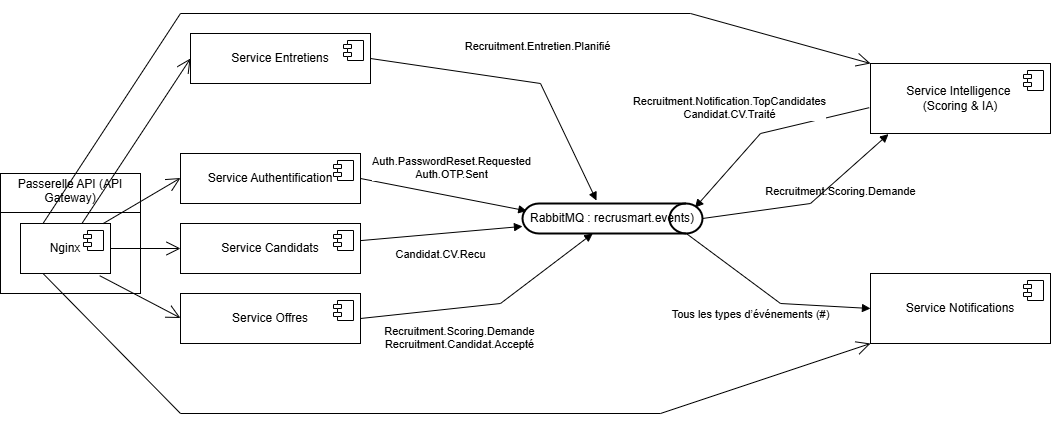

The diagram above was exported from draw.io. Its source (the exported page's mxGraphModel, read from the mxfile embedded in the PNG):
<mxGraphModel dx="1280" dy="1405" grid="1" gridSize="10" guides="1" tooltips="1" connect="1" arrows="1" fold="1" page="1" pageScale="1" pageWidth="827" pageHeight="1169" math="0" shadow="0">
  <root>
    <mxCell id="0" />
    <mxCell id="1" parent="0" />
    <UserObject label="&lt;div&gt;&lt;br&gt;&lt;/div&gt;RabbitMQ : recrusmart.events)&lt;div&gt;&lt;br&gt;&lt;/div&gt;" link="&#10;RabbitMQ (exchange: recrusmart.events)&#10;&#10;" id="GPwJ76znKQglbkhfOzvc-2">
      <mxCell style="strokeWidth=2;html=1;shape=mxgraph.flowchart.direct_data;whiteSpace=wrap;" parent="1" vertex="1">
        <mxGeometry x="532" y="270" width="180" height="30" as="geometry" />
      </mxCell>
    </UserObject>
    <mxCell id="GPwJ76znKQglbkhfOzvc-3" value="&lt;p style=&quot;margin:0px;margin-top:4px;text-align:center;&quot;&gt;Passerelle API (API Gateway)&lt;/p&gt;&lt;hr size=&quot;1&quot; style=&quot;border-style:solid;&quot;&gt;&lt;div style=&quot;height:2px;&quot;&gt;&lt;/div&gt;" style="verticalAlign=top;align=left;overflow=fill;html=1;whiteSpace=wrap;" parent="1" vertex="1">
      <mxGeometry x="10" y="240" width="140" height="120" as="geometry" />
    </mxCell>
    <mxCell id="GPwJ76znKQglbkhfOzvc-4" value="Nginx" style="html=1;dropTarget=0;whiteSpace=wrap;" parent="1" vertex="1">
      <mxGeometry x="30" y="290" width="90" height="50" as="geometry" />
    </mxCell>
    <mxCell id="GPwJ76znKQglbkhfOzvc-5" value="" style="shape=module;jettyWidth=8;jettyHeight=4;" parent="GPwJ76znKQglbkhfOzvc-4" vertex="1">
      <mxGeometry x="1" width="20" height="20" relative="1" as="geometry">
        <mxPoint x="-27" y="7" as="offset" />
      </mxGeometry>
    </mxCell>
    <mxCell id="GPwJ76znKQglbkhfOzvc-6" value="Service Entretiens" style="html=1;dropTarget=0;whiteSpace=wrap;" parent="1" vertex="1">
      <mxGeometry x="200" y="100" width="180" height="50" as="geometry" />
    </mxCell>
    <mxCell id="GPwJ76znKQglbkhfOzvc-7" value="" style="shape=module;jettyWidth=8;jettyHeight=4;" parent="GPwJ76znKQglbkhfOzvc-6" vertex="1">
      <mxGeometry x="1" width="20" height="20" relative="1" as="geometry">
        <mxPoint x="-27" y="7" as="offset" />
      </mxGeometry>
    </mxCell>
    <mxCell id="GPwJ76znKQglbkhfOzvc-8" value="Service Authentification" style="html=1;dropTarget=0;whiteSpace=wrap;" parent="1" vertex="1">
      <mxGeometry x="190" y="220" width="180" height="50" as="geometry" />
    </mxCell>
    <mxCell id="GPwJ76znKQglbkhfOzvc-9" value="" style="shape=module;jettyWidth=8;jettyHeight=4;" parent="GPwJ76znKQglbkhfOzvc-8" vertex="1">
      <mxGeometry x="1" width="20" height="20" relative="1" as="geometry">
        <mxPoint x="-27" y="7" as="offset" />
      </mxGeometry>
    </mxCell>
    <mxCell id="GPwJ76znKQglbkhfOzvc-11" value="Service Offres" style="html=1;dropTarget=0;whiteSpace=wrap;" parent="1" vertex="1">
      <mxGeometry x="190" y="360" width="180" height="50" as="geometry" />
    </mxCell>
    <mxCell id="GPwJ76znKQglbkhfOzvc-12" value="" style="shape=module;jettyWidth=8;jettyHeight=4;" parent="GPwJ76znKQglbkhfOzvc-11" vertex="1">
      <mxGeometry x="1" width="20" height="20" relative="1" as="geometry">
        <mxPoint x="-27" y="7" as="offset" />
      </mxGeometry>
    </mxCell>
    <mxCell id="GPwJ76znKQglbkhfOzvc-13" value="Service Candidats" style="html=1;dropTarget=0;whiteSpace=wrap;" parent="1" vertex="1">
      <mxGeometry x="190" y="290" width="180" height="50" as="geometry" />
    </mxCell>
    <mxCell id="GPwJ76znKQglbkhfOzvc-14" value="" style="shape=module;jettyWidth=8;jettyHeight=4;" parent="GPwJ76znKQglbkhfOzvc-13" vertex="1">
      <mxGeometry x="1" width="20" height="20" relative="1" as="geometry">
        <mxPoint x="-27" y="7" as="offset" />
      </mxGeometry>
    </mxCell>
    <mxCell id="GPwJ76znKQglbkhfOzvc-15" value="Recruitment.Entretien.Planifié" style="html=1;verticalAlign=bottom;endArrow=block;curved=0;rounded=0;entryX=0.411;entryY=-0.1;entryDx=0;entryDy=0;entryPerimeter=0;exitX=1;exitY=0.5;exitDx=0;exitDy=0;" parent="1" target="GPwJ76znKQglbkhfOzvc-2" edge="1" source="GPwJ76znKQglbkhfOzvc-6">
      <mxGeometry x="0.0873" y="27" width="80" relative="1" as="geometry">
        <mxPoint x="374" y="174.5" as="sourcePoint" />
        <mxPoint x="454" y="174.5" as="targetPoint" />
        <Array as="points">
          <mxPoint x="550" y="150" />
        </Array>
        <mxPoint as="offset" />
      </mxGeometry>
    </mxCell>
    <mxCell id="GPwJ76znKQglbkhfOzvc-16" value="&lt;div&gt;Auth.PasswordReset.Requested&lt;/div&gt;&lt;div&gt;Auth.OTP.Sent&lt;/div&gt;" style="html=1;verticalAlign=bottom;endArrow=block;curved=0;rounded=0;exitX=1;exitY=0.5;exitDx=0;exitDy=0;entryX=0.024;entryY=0.247;entryDx=0;entryDy=0;entryPerimeter=0;" parent="1" source="GPwJ76znKQglbkhfOzvc-8" target="GPwJ76znKQglbkhfOzvc-2" edge="1">
      <mxGeometry x="0.0539" y="12" width="80" relative="1" as="geometry">
        <mxPoint x="440" y="290" as="sourcePoint" />
        <mxPoint x="520" y="290" as="targetPoint" />
        <mxPoint as="offset" />
      </mxGeometry>
    </mxCell>
    <mxCell id="GPwJ76znKQglbkhfOzvc-17" value="Candidat.CV.Recu" style="html=1;verticalAlign=bottom;endArrow=block;curved=0;rounded=0;" parent="1" source="GPwJ76znKQglbkhfOzvc-13" target="GPwJ76znKQglbkhfOzvc-2" edge="1">
      <mxGeometry x="-0.0445" y="-30" width="80" relative="1" as="geometry">
        <mxPoint x="440" y="290" as="sourcePoint" />
        <mxPoint x="520" y="290" as="targetPoint" />
        <mxPoint as="offset" />
      </mxGeometry>
    </mxCell>
    <mxCell id="GPwJ76znKQglbkhfOzvc-18" value="&lt;div&gt;Recruitment.Scoring.Demande&lt;/div&gt;&lt;div&gt;Recruitment.Candidat.Accepté&lt;/div&gt;" style="html=1;verticalAlign=bottom;endArrow=block;curved=0;rounded=0;exitX=1;exitY=0.5;exitDx=0;exitDy=0;" parent="1" source="GPwJ76znKQglbkhfOzvc-11" target="GPwJ76znKQglbkhfOzvc-2" edge="1">
      <mxGeometry x="-0.254" y="-45" width="80" relative="1" as="geometry">
        <mxPoint x="440" y="290" as="sourcePoint" />
        <mxPoint x="520" y="290" as="targetPoint" />
        <Array as="points">
          <mxPoint x="510" y="370" />
        </Array>
        <mxPoint as="offset" />
      </mxGeometry>
    </mxCell>
    <mxCell id="GPwJ76znKQglbkhfOzvc-19" value="" style="endArrow=open;endFill=1;endSize=12;html=1;rounded=0;exitX=0.88;exitY=1.044;exitDx=0;exitDy=0;exitPerimeter=0;" parent="1" source="GPwJ76znKQglbkhfOzvc-4" edge="1">
      <mxGeometry width="160" relative="1" as="geometry">
        <mxPoint x="30" y="384.5" as="sourcePoint" />
        <mxPoint x="190" y="384.5" as="targetPoint" />
      </mxGeometry>
    </mxCell>
    <mxCell id="GPwJ76znKQglbkhfOzvc-20" value="" style="endArrow=open;endFill=1;endSize=12;html=1;rounded=0;entryX=0;entryY=0.5;entryDx=0;entryDy=0;exitX=1;exitY=0.5;exitDx=0;exitDy=0;" parent="1" source="GPwJ76znKQglbkhfOzvc-4" target="GPwJ76znKQglbkhfOzvc-13" edge="1">
      <mxGeometry width="160" relative="1" as="geometry">
        <mxPoint x="40" y="314.5" as="sourcePoint" />
        <mxPoint x="200" y="314.5" as="targetPoint" />
      </mxGeometry>
    </mxCell>
    <mxCell id="GPwJ76znKQglbkhfOzvc-21" value="" style="endArrow=open;endFill=1;endSize=12;html=1;rounded=0;exitX=0.916;exitY=0.004;exitDx=0;exitDy=0;exitPerimeter=0;" parent="1" source="GPwJ76znKQglbkhfOzvc-4" edge="1">
      <mxGeometry width="160" relative="1" as="geometry">
        <mxPoint x="30" y="244.5" as="sourcePoint" />
        <mxPoint x="190" y="244.5" as="targetPoint" />
      </mxGeometry>
    </mxCell>
    <mxCell id="GPwJ76znKQglbkhfOzvc-22" value="" style="endArrow=open;endFill=1;endSize=12;html=1;rounded=0;entryX=0;entryY=0.5;entryDx=0;entryDy=0;" parent="1" source="GPwJ76znKQglbkhfOzvc-4" edge="1" target="GPwJ76znKQglbkhfOzvc-6">
      <mxGeometry width="160" relative="1" as="geometry">
        <mxPoint x="30" y="174.5" as="sourcePoint" />
        <mxPoint x="190" y="174.5" as="targetPoint" />
      </mxGeometry>
    </mxCell>
    <mxCell id="GPwJ76znKQglbkhfOzvc-23" value="Service Intelligence&amp;nbsp;&lt;div&gt;(Scoring &amp;amp; IA)&lt;/div&gt;" style="html=1;dropTarget=0;whiteSpace=wrap;" parent="1" vertex="1">
      <mxGeometry x="880" y="130" width="180" height="70" as="geometry" />
    </mxCell>
    <mxCell id="GPwJ76znKQglbkhfOzvc-24" value="" style="shape=module;jettyWidth=8;jettyHeight=4;" parent="GPwJ76znKQglbkhfOzvc-23" vertex="1">
      <mxGeometry x="1" width="20" height="20" relative="1" as="geometry">
        <mxPoint x="-27" y="7" as="offset" />
      </mxGeometry>
    </mxCell>
    <mxCell id="GPwJ76znKQglbkhfOzvc-25" value="Service Notifications" style="html=1;dropTarget=0;whiteSpace=wrap;" parent="1" vertex="1">
      <mxGeometry x="880" y="340" width="180" height="70" as="geometry" />
    </mxCell>
    <mxCell id="GPwJ76znKQglbkhfOzvc-26" value="" style="shape=module;jettyWidth=8;jettyHeight=4;" parent="GPwJ76znKQglbkhfOzvc-25" vertex="1">
      <mxGeometry x="1" width="20" height="20" relative="1" as="geometry">
        <mxPoint x="-27" y="7" as="offset" />
      </mxGeometry>
    </mxCell>
    <mxCell id="GPwJ76znKQglbkhfOzvc-27" value="Recruitment.Scoring.Demande&lt;div&gt;&lt;br/&gt;&lt;/div&gt;" style="html=1;verticalAlign=bottom;endArrow=block;curved=0;rounded=0;entryX=0.958;entryY=0.14;entryDx=0;entryDy=0;entryPerimeter=0;exitX=-0.007;exitY=0.631;exitDx=0;exitDy=0;exitPerimeter=0;" parent="1" source="GPwJ76znKQglbkhfOzvc-23" target="GPwJ76znKQglbkhfOzvc-2" edge="1">
      <mxGeometry x="-0.5026" y="96" width="80" relative="1" as="geometry">
        <mxPoint x="780" y="290" as="sourcePoint" />
        <mxPoint x="860" y="290" as="targetPoint" />
        <Array as="points">
          <mxPoint x="770" y="200" />
        </Array>
        <mxPoint as="offset" />
      </mxGeometry>
    </mxCell>
    <mxCell id="GPwJ76znKQglbkhfOzvc-28" value="Recruitment.Notification.TopCandidates&lt;br&gt;Candidat.CV.Traité" style="html=1;verticalAlign=bottom;endArrow=block;curved=0;rounded=0;entryX=0.1;entryY=1.009;entryDx=0;entryDy=0;entryPerimeter=0;exitX=1;exitY=0.5;exitDx=0;exitDy=0;exitPerimeter=0;" parent="1" source="GPwJ76znKQglbkhfOzvc-2" target="GPwJ76znKQglbkhfOzvc-23" edge="1">
      <mxGeometry x="-0.6198" y="90" width="80" relative="1" as="geometry">
        <mxPoint x="780" y="290" as="sourcePoint" />
        <mxPoint x="860" y="290" as="targetPoint" />
        <Array as="points">
          <mxPoint x="820" y="270" />
        </Array>
        <mxPoint as="offset" />
      </mxGeometry>
    </mxCell>
    <mxCell id="GPwJ76znKQglbkhfOzvc-29" value="Tous les types d’événements (#)" style="html=1;verticalAlign=bottom;endArrow=block;curved=0;rounded=0;exitX=0.91;exitY=1;exitDx=0;exitDy=0;exitPerimeter=0;entryX=0;entryY=0.5;entryDx=0;entryDy=0;" parent="1" source="GPwJ76znKQglbkhfOzvc-2" target="GPwJ76znKQglbkhfOzvc-25" edge="1">
      <mxGeometry x="0.0141" y="-34" width="80" relative="1" as="geometry">
        <mxPoint x="780" y="290" as="sourcePoint" />
        <mxPoint x="860" y="290" as="targetPoint" />
        <Array as="points">
          <mxPoint x="790" y="370" />
        </Array>
        <mxPoint as="offset" />
      </mxGeometry>
    </mxCell>
    <mxCell id="GPwJ76znKQglbkhfOzvc-30" value="" style="endArrow=open;endFill=1;endSize=12;html=1;rounded=0;exitX=0.25;exitY=0;exitDx=0;exitDy=0;entryX=0;entryY=0;entryDx=0;entryDy=0;" parent="1" source="GPwJ76znKQglbkhfOzvc-4" target="GPwJ76znKQglbkhfOzvc-23" edge="1">
      <mxGeometry width="160" relative="1" as="geometry">
        <mxPoint x="190" y="290" as="sourcePoint" />
        <mxPoint x="840" y="80" as="targetPoint" />
        <Array as="points">
          <mxPoint x="190" y="80" />
          <mxPoint x="700" y="80" />
        </Array>
      </mxGeometry>
    </mxCell>
    <mxCell id="GPwJ76znKQglbkhfOzvc-31" value="" style="endArrow=open;endFill=1;endSize=12;html=1;rounded=0;exitX=0.25;exitY=1;exitDx=0;exitDy=0;entryX=0;entryY=1;entryDx=0;entryDy=0;" parent="1" source="GPwJ76znKQglbkhfOzvc-4" target="GPwJ76znKQglbkhfOzvc-25" edge="1">
      <mxGeometry width="160" relative="1" as="geometry">
        <mxPoint x="90" y="480" as="sourcePoint" />
        <mxPoint x="850" y="480" as="targetPoint" />
        <Array as="points">
          <mxPoint x="190" y="480" />
          <mxPoint x="670" y="480" />
        </Array>
      </mxGeometry>
    </mxCell>
  </root>
</mxGraphModel>